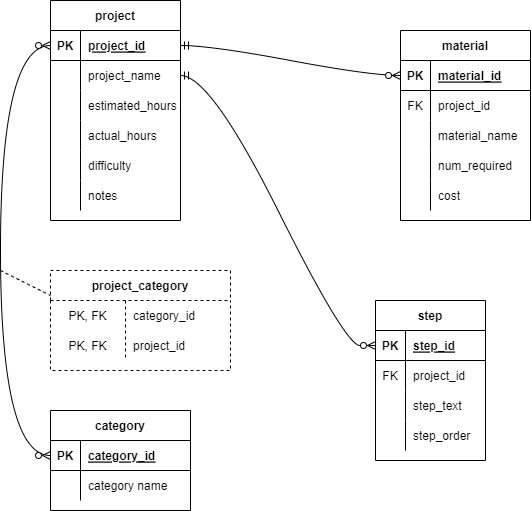

The diagram above was exported from draw.io. Its source (the exported page's mxGraphModel, read from the mxfile embedded in the PNG):
<mxGraphModel dx="1422" dy="754" grid="1" gridSize="10" guides="1" tooltips="1" connect="1" arrows="1" fold="1" page="1" pageScale="1" pageWidth="850" pageHeight="1100" math="0" shadow="0" extFonts="Permanent Marker^https://fonts.googleapis.com/css?family=Permanent+Marker">
  <root>
    <mxCell id="0" />
    <mxCell id="1" parent="0" />
    <mxCell id="C-vyLk0tnHw3VtMMgP7b-2" value="material" style="shape=table;startSize=30;container=1;collapsible=1;childLayout=tableLayout;fixedRows=1;rowLines=0;fontStyle=1;align=center;resizeLast=1;" parent="1" vertex="1">
      <mxGeometry x="450" y="50" width="130" height="190" as="geometry" />
    </mxCell>
    <mxCell id="C-vyLk0tnHw3VtMMgP7b-3" value="" style="shape=partialRectangle;collapsible=0;dropTarget=0;pointerEvents=0;fillColor=none;points=[[0,0.5],[1,0.5]];portConstraint=eastwest;top=0;left=0;right=0;bottom=1;" parent="C-vyLk0tnHw3VtMMgP7b-2" vertex="1">
      <mxGeometry y="30" width="130" height="30" as="geometry" />
    </mxCell>
    <mxCell id="C-vyLk0tnHw3VtMMgP7b-4" value="PK" style="shape=partialRectangle;overflow=hidden;connectable=0;fillColor=none;top=0;left=0;bottom=0;right=0;fontStyle=1;" parent="C-vyLk0tnHw3VtMMgP7b-3" vertex="1">
      <mxGeometry width="30" height="30" as="geometry">
        <mxRectangle width="30" height="30" as="alternateBounds" />
      </mxGeometry>
    </mxCell>
    <mxCell id="C-vyLk0tnHw3VtMMgP7b-5" value="material_id" style="shape=partialRectangle;overflow=hidden;connectable=0;fillColor=none;top=0;left=0;bottom=0;right=0;align=left;spacingLeft=6;fontStyle=5;" parent="C-vyLk0tnHw3VtMMgP7b-3" vertex="1">
      <mxGeometry x="30" width="100" height="30" as="geometry">
        <mxRectangle width="100" height="30" as="alternateBounds" />
      </mxGeometry>
    </mxCell>
    <mxCell id="C-vyLk0tnHw3VtMMgP7b-6" value="" style="shape=partialRectangle;collapsible=0;dropTarget=0;pointerEvents=0;fillColor=none;points=[[0,0.5],[1,0.5]];portConstraint=eastwest;top=0;left=0;right=0;bottom=0;" parent="C-vyLk0tnHw3VtMMgP7b-2" vertex="1">
      <mxGeometry y="60" width="130" height="30" as="geometry" />
    </mxCell>
    <mxCell id="C-vyLk0tnHw3VtMMgP7b-7" value="FK" style="shape=partialRectangle;overflow=hidden;connectable=0;fillColor=none;top=0;left=0;bottom=0;right=0;" parent="C-vyLk0tnHw3VtMMgP7b-6" vertex="1">
      <mxGeometry width="30" height="30" as="geometry">
        <mxRectangle width="30" height="30" as="alternateBounds" />
      </mxGeometry>
    </mxCell>
    <mxCell id="C-vyLk0tnHw3VtMMgP7b-8" value="project_id" style="shape=partialRectangle;overflow=hidden;connectable=0;fillColor=none;top=0;left=0;bottom=0;right=0;align=left;spacingLeft=6;" parent="C-vyLk0tnHw3VtMMgP7b-6" vertex="1">
      <mxGeometry x="30" width="100" height="30" as="geometry">
        <mxRectangle width="100" height="30" as="alternateBounds" />
      </mxGeometry>
    </mxCell>
    <mxCell id="C-vyLk0tnHw3VtMMgP7b-9" value="" style="shape=partialRectangle;collapsible=0;dropTarget=0;pointerEvents=0;fillColor=none;points=[[0,0.5],[1,0.5]];portConstraint=eastwest;top=0;left=0;right=0;bottom=0;" parent="C-vyLk0tnHw3VtMMgP7b-2" vertex="1">
      <mxGeometry y="90" width="130" height="30" as="geometry" />
    </mxCell>
    <mxCell id="C-vyLk0tnHw3VtMMgP7b-10" value="" style="shape=partialRectangle;overflow=hidden;connectable=0;fillColor=none;top=0;left=0;bottom=0;right=0;" parent="C-vyLk0tnHw3VtMMgP7b-9" vertex="1">
      <mxGeometry width="30" height="30" as="geometry">
        <mxRectangle width="30" height="30" as="alternateBounds" />
      </mxGeometry>
    </mxCell>
    <mxCell id="C-vyLk0tnHw3VtMMgP7b-11" value="material_name" style="shape=partialRectangle;overflow=hidden;connectable=0;fillColor=none;top=0;left=0;bottom=0;right=0;align=left;spacingLeft=6;" parent="C-vyLk0tnHw3VtMMgP7b-9" vertex="1">
      <mxGeometry x="30" width="100" height="30" as="geometry">
        <mxRectangle width="100" height="30" as="alternateBounds" />
      </mxGeometry>
    </mxCell>
    <mxCell id="B06BqOvyBL0MBwR2E-DY-13" style="shape=partialRectangle;collapsible=0;dropTarget=0;pointerEvents=0;fillColor=none;points=[[0,0.5],[1,0.5]];portConstraint=eastwest;top=0;left=0;right=0;bottom=0;" vertex="1" parent="C-vyLk0tnHw3VtMMgP7b-2">
      <mxGeometry y="120" width="130" height="30" as="geometry" />
    </mxCell>
    <mxCell id="B06BqOvyBL0MBwR2E-DY-14" style="shape=partialRectangle;overflow=hidden;connectable=0;fillColor=none;top=0;left=0;bottom=0;right=0;" vertex="1" parent="B06BqOvyBL0MBwR2E-DY-13">
      <mxGeometry width="30" height="30" as="geometry">
        <mxRectangle width="30" height="30" as="alternateBounds" />
      </mxGeometry>
    </mxCell>
    <mxCell id="B06BqOvyBL0MBwR2E-DY-15" value="num_required" style="shape=partialRectangle;overflow=hidden;connectable=0;fillColor=none;top=0;left=0;bottom=0;right=0;align=left;spacingLeft=6;" vertex="1" parent="B06BqOvyBL0MBwR2E-DY-13">
      <mxGeometry x="30" width="100" height="30" as="geometry">
        <mxRectangle width="100" height="30" as="alternateBounds" />
      </mxGeometry>
    </mxCell>
    <mxCell id="B06BqOvyBL0MBwR2E-DY-16" style="shape=partialRectangle;collapsible=0;dropTarget=0;pointerEvents=0;fillColor=none;points=[[0,0.5],[1,0.5]];portConstraint=eastwest;top=0;left=0;right=0;bottom=0;" vertex="1" parent="C-vyLk0tnHw3VtMMgP7b-2">
      <mxGeometry y="150" width="130" height="30" as="geometry" />
    </mxCell>
    <mxCell id="B06BqOvyBL0MBwR2E-DY-17" style="shape=partialRectangle;overflow=hidden;connectable=0;fillColor=none;top=0;left=0;bottom=0;right=0;" vertex="1" parent="B06BqOvyBL0MBwR2E-DY-16">
      <mxGeometry width="30" height="30" as="geometry">
        <mxRectangle width="30" height="30" as="alternateBounds" />
      </mxGeometry>
    </mxCell>
    <mxCell id="B06BqOvyBL0MBwR2E-DY-18" value="cost" style="shape=partialRectangle;overflow=hidden;connectable=0;fillColor=none;top=0;left=0;bottom=0;right=0;align=left;spacingLeft=6;" vertex="1" parent="B06BqOvyBL0MBwR2E-DY-16">
      <mxGeometry x="30" width="100" height="30" as="geometry">
        <mxRectangle width="100" height="30" as="alternateBounds" />
      </mxGeometry>
    </mxCell>
    <mxCell id="C-vyLk0tnHw3VtMMgP7b-13" value="step" style="shape=table;startSize=30;container=1;collapsible=1;childLayout=tableLayout;fixedRows=1;rowLines=0;fontStyle=1;align=center;resizeLast=1;" parent="1" vertex="1">
      <mxGeometry x="425" y="320" width="110" height="160" as="geometry" />
    </mxCell>
    <mxCell id="C-vyLk0tnHw3VtMMgP7b-14" value="" style="shape=partialRectangle;collapsible=0;dropTarget=0;pointerEvents=0;fillColor=none;points=[[0,0.5],[1,0.5]];portConstraint=eastwest;top=0;left=0;right=0;bottom=1;" parent="C-vyLk0tnHw3VtMMgP7b-13" vertex="1">
      <mxGeometry y="30" width="110" height="30" as="geometry" />
    </mxCell>
    <mxCell id="C-vyLk0tnHw3VtMMgP7b-15" value="PK" style="shape=partialRectangle;overflow=hidden;connectable=0;fillColor=none;top=0;left=0;bottom=0;right=0;fontStyle=1;" parent="C-vyLk0tnHw3VtMMgP7b-14" vertex="1">
      <mxGeometry width="30" height="30" as="geometry">
        <mxRectangle width="30" height="30" as="alternateBounds" />
      </mxGeometry>
    </mxCell>
    <mxCell id="C-vyLk0tnHw3VtMMgP7b-16" value="step_id" style="shape=partialRectangle;overflow=hidden;connectable=0;fillColor=none;top=0;left=0;bottom=0;right=0;align=left;spacingLeft=6;fontStyle=5;" parent="C-vyLk0tnHw3VtMMgP7b-14" vertex="1">
      <mxGeometry x="30" width="80" height="30" as="geometry">
        <mxRectangle width="80" height="30" as="alternateBounds" />
      </mxGeometry>
    </mxCell>
    <mxCell id="C-vyLk0tnHw3VtMMgP7b-17" value="" style="shape=partialRectangle;collapsible=0;dropTarget=0;pointerEvents=0;fillColor=none;points=[[0,0.5],[1,0.5]];portConstraint=eastwest;top=0;left=0;right=0;bottom=0;" parent="C-vyLk0tnHw3VtMMgP7b-13" vertex="1">
      <mxGeometry y="60" width="110" height="30" as="geometry" />
    </mxCell>
    <mxCell id="C-vyLk0tnHw3VtMMgP7b-18" value="FK" style="shape=partialRectangle;overflow=hidden;connectable=0;fillColor=none;top=0;left=0;bottom=0;right=0;" parent="C-vyLk0tnHw3VtMMgP7b-17" vertex="1">
      <mxGeometry width="30" height="30" as="geometry">
        <mxRectangle width="30" height="30" as="alternateBounds" />
      </mxGeometry>
    </mxCell>
    <mxCell id="C-vyLk0tnHw3VtMMgP7b-19" value="project_id" style="shape=partialRectangle;overflow=hidden;connectable=0;fillColor=none;top=0;left=0;bottom=0;right=0;align=left;spacingLeft=6;" parent="C-vyLk0tnHw3VtMMgP7b-17" vertex="1">
      <mxGeometry x="30" width="80" height="30" as="geometry">
        <mxRectangle width="80" height="30" as="alternateBounds" />
      </mxGeometry>
    </mxCell>
    <mxCell id="B06BqOvyBL0MBwR2E-DY-25" style="shape=partialRectangle;collapsible=0;dropTarget=0;pointerEvents=0;fillColor=none;points=[[0,0.5],[1,0.5]];portConstraint=eastwest;top=0;left=0;right=0;bottom=0;" vertex="1" parent="C-vyLk0tnHw3VtMMgP7b-13">
      <mxGeometry y="90" width="110" height="30" as="geometry" />
    </mxCell>
    <mxCell id="B06BqOvyBL0MBwR2E-DY-26" style="shape=partialRectangle;overflow=hidden;connectable=0;fillColor=none;top=0;left=0;bottom=0;right=0;" vertex="1" parent="B06BqOvyBL0MBwR2E-DY-25">
      <mxGeometry width="30" height="30" as="geometry">
        <mxRectangle width="30" height="30" as="alternateBounds" />
      </mxGeometry>
    </mxCell>
    <mxCell id="B06BqOvyBL0MBwR2E-DY-27" value="step_text" style="shape=partialRectangle;overflow=hidden;connectable=0;fillColor=none;top=0;left=0;bottom=0;right=0;align=left;spacingLeft=6;" vertex="1" parent="B06BqOvyBL0MBwR2E-DY-25">
      <mxGeometry x="30" width="80" height="30" as="geometry">
        <mxRectangle width="80" height="30" as="alternateBounds" />
      </mxGeometry>
    </mxCell>
    <mxCell id="B06BqOvyBL0MBwR2E-DY-22" style="shape=partialRectangle;collapsible=0;dropTarget=0;pointerEvents=0;fillColor=none;points=[[0,0.5],[1,0.5]];portConstraint=eastwest;top=0;left=0;right=0;bottom=0;" vertex="1" parent="C-vyLk0tnHw3VtMMgP7b-13">
      <mxGeometry y="120" width="110" height="30" as="geometry" />
    </mxCell>
    <mxCell id="B06BqOvyBL0MBwR2E-DY-23" style="shape=partialRectangle;overflow=hidden;connectable=0;fillColor=none;top=0;left=0;bottom=0;right=0;" vertex="1" parent="B06BqOvyBL0MBwR2E-DY-22">
      <mxGeometry width="30" height="30" as="geometry">
        <mxRectangle width="30" height="30" as="alternateBounds" />
      </mxGeometry>
    </mxCell>
    <mxCell id="B06BqOvyBL0MBwR2E-DY-24" value="step_order" style="shape=partialRectangle;overflow=hidden;connectable=0;fillColor=none;top=0;left=0;bottom=0;right=0;align=left;spacingLeft=6;" vertex="1" parent="B06BqOvyBL0MBwR2E-DY-22">
      <mxGeometry x="30" width="80" height="30" as="geometry">
        <mxRectangle width="80" height="30" as="alternateBounds" />
      </mxGeometry>
    </mxCell>
    <mxCell id="C-vyLk0tnHw3VtMMgP7b-23" value="project" style="shape=table;startSize=30;container=1;collapsible=1;childLayout=tableLayout;fixedRows=1;rowLines=0;fontStyle=1;align=center;resizeLast=1;" parent="1" vertex="1">
      <mxGeometry x="100" y="20" width="130" height="220" as="geometry" />
    </mxCell>
    <mxCell id="C-vyLk0tnHw3VtMMgP7b-24" value="" style="shape=partialRectangle;collapsible=0;dropTarget=0;pointerEvents=0;fillColor=none;points=[[0,0.5],[1,0.5]];portConstraint=eastwest;top=0;left=0;right=0;bottom=1;" parent="C-vyLk0tnHw3VtMMgP7b-23" vertex="1">
      <mxGeometry y="30" width="130" height="30" as="geometry" />
    </mxCell>
    <mxCell id="C-vyLk0tnHw3VtMMgP7b-25" value="PK" style="shape=partialRectangle;overflow=hidden;connectable=0;fillColor=none;top=0;left=0;bottom=0;right=0;fontStyle=1;" parent="C-vyLk0tnHw3VtMMgP7b-24" vertex="1">
      <mxGeometry width="30" height="30" as="geometry">
        <mxRectangle width="30" height="30" as="alternateBounds" />
      </mxGeometry>
    </mxCell>
    <mxCell id="C-vyLk0tnHw3VtMMgP7b-26" value="project_id" style="shape=partialRectangle;overflow=hidden;connectable=0;fillColor=none;top=0;left=0;bottom=0;right=0;align=left;spacingLeft=6;fontStyle=5;" parent="C-vyLk0tnHw3VtMMgP7b-24" vertex="1">
      <mxGeometry x="30" width="100" height="30" as="geometry">
        <mxRectangle width="100" height="30" as="alternateBounds" />
      </mxGeometry>
    </mxCell>
    <mxCell id="C-vyLk0tnHw3VtMMgP7b-27" value="" style="shape=partialRectangle;collapsible=0;dropTarget=0;pointerEvents=0;fillColor=none;points=[[0,0.5],[1,0.5]];portConstraint=eastwest;top=0;left=0;right=0;bottom=0;" parent="C-vyLk0tnHw3VtMMgP7b-23" vertex="1">
      <mxGeometry y="60" width="130" height="30" as="geometry" />
    </mxCell>
    <mxCell id="C-vyLk0tnHw3VtMMgP7b-28" value="" style="shape=partialRectangle;overflow=hidden;connectable=0;fillColor=none;top=0;left=0;bottom=0;right=0;" parent="C-vyLk0tnHw3VtMMgP7b-27" vertex="1">
      <mxGeometry width="30" height="30" as="geometry">
        <mxRectangle width="30" height="30" as="alternateBounds" />
      </mxGeometry>
    </mxCell>
    <mxCell id="C-vyLk0tnHw3VtMMgP7b-29" value="project_name" style="shape=partialRectangle;overflow=hidden;connectable=0;fillColor=none;top=0;left=0;bottom=0;right=0;align=left;spacingLeft=6;" parent="C-vyLk0tnHw3VtMMgP7b-27" vertex="1">
      <mxGeometry x="30" width="100" height="30" as="geometry">
        <mxRectangle width="100" height="30" as="alternateBounds" />
      </mxGeometry>
    </mxCell>
    <mxCell id="B06BqOvyBL0MBwR2E-DY-1" style="shape=partialRectangle;collapsible=0;dropTarget=0;pointerEvents=0;fillColor=none;points=[[0,0.5],[1,0.5]];portConstraint=eastwest;top=0;left=0;right=0;bottom=0;" vertex="1" parent="C-vyLk0tnHw3VtMMgP7b-23">
      <mxGeometry y="90" width="130" height="30" as="geometry" />
    </mxCell>
    <mxCell id="B06BqOvyBL0MBwR2E-DY-2" style="shape=partialRectangle;overflow=hidden;connectable=0;fillColor=none;top=0;left=0;bottom=0;right=0;" vertex="1" parent="B06BqOvyBL0MBwR2E-DY-1">
      <mxGeometry width="30" height="30" as="geometry">
        <mxRectangle width="30" height="30" as="alternateBounds" />
      </mxGeometry>
    </mxCell>
    <mxCell id="B06BqOvyBL0MBwR2E-DY-3" value="estimated_hours" style="shape=partialRectangle;overflow=hidden;connectable=0;fillColor=none;top=0;left=0;bottom=0;right=0;align=left;spacingLeft=6;" vertex="1" parent="B06BqOvyBL0MBwR2E-DY-1">
      <mxGeometry x="30" width="100" height="30" as="geometry">
        <mxRectangle width="100" height="30" as="alternateBounds" />
      </mxGeometry>
    </mxCell>
    <mxCell id="B06BqOvyBL0MBwR2E-DY-4" style="shape=partialRectangle;collapsible=0;dropTarget=0;pointerEvents=0;fillColor=none;points=[[0,0.5],[1,0.5]];portConstraint=eastwest;top=0;left=0;right=0;bottom=0;" vertex="1" parent="C-vyLk0tnHw3VtMMgP7b-23">
      <mxGeometry y="120" width="130" height="30" as="geometry" />
    </mxCell>
    <mxCell id="B06BqOvyBL0MBwR2E-DY-5" style="shape=partialRectangle;overflow=hidden;connectable=0;fillColor=none;top=0;left=0;bottom=0;right=0;" vertex="1" parent="B06BqOvyBL0MBwR2E-DY-4">
      <mxGeometry width="30" height="30" as="geometry">
        <mxRectangle width="30" height="30" as="alternateBounds" />
      </mxGeometry>
    </mxCell>
    <mxCell id="B06BqOvyBL0MBwR2E-DY-6" value="actual_hours" style="shape=partialRectangle;overflow=hidden;connectable=0;fillColor=none;top=0;left=0;bottom=0;right=0;align=left;spacingLeft=6;" vertex="1" parent="B06BqOvyBL0MBwR2E-DY-4">
      <mxGeometry x="30" width="100" height="30" as="geometry">
        <mxRectangle width="100" height="30" as="alternateBounds" />
      </mxGeometry>
    </mxCell>
    <mxCell id="B06BqOvyBL0MBwR2E-DY-10" style="shape=partialRectangle;collapsible=0;dropTarget=0;pointerEvents=0;fillColor=none;points=[[0,0.5],[1,0.5]];portConstraint=eastwest;top=0;left=0;right=0;bottom=0;" vertex="1" parent="C-vyLk0tnHw3VtMMgP7b-23">
      <mxGeometry y="150" width="130" height="30" as="geometry" />
    </mxCell>
    <mxCell id="B06BqOvyBL0MBwR2E-DY-11" style="shape=partialRectangle;overflow=hidden;connectable=0;fillColor=none;top=0;left=0;bottom=0;right=0;" vertex="1" parent="B06BqOvyBL0MBwR2E-DY-10">
      <mxGeometry width="30" height="30" as="geometry">
        <mxRectangle width="30" height="30" as="alternateBounds" />
      </mxGeometry>
    </mxCell>
    <mxCell id="B06BqOvyBL0MBwR2E-DY-12" value="difficulty" style="shape=partialRectangle;overflow=hidden;connectable=0;fillColor=none;top=0;left=0;bottom=0;right=0;align=left;spacingLeft=6;" vertex="1" parent="B06BqOvyBL0MBwR2E-DY-10">
      <mxGeometry x="30" width="100" height="30" as="geometry">
        <mxRectangle width="100" height="30" as="alternateBounds" />
      </mxGeometry>
    </mxCell>
    <mxCell id="B06BqOvyBL0MBwR2E-DY-7" style="shape=partialRectangle;collapsible=0;dropTarget=0;pointerEvents=0;fillColor=none;points=[[0,0.5],[1,0.5]];portConstraint=eastwest;top=0;left=0;right=0;bottom=0;" vertex="1" parent="C-vyLk0tnHw3VtMMgP7b-23">
      <mxGeometry y="180" width="130" height="30" as="geometry" />
    </mxCell>
    <mxCell id="B06BqOvyBL0MBwR2E-DY-8" style="shape=partialRectangle;overflow=hidden;connectable=0;fillColor=none;top=0;left=0;bottom=0;right=0;" vertex="1" parent="B06BqOvyBL0MBwR2E-DY-7">
      <mxGeometry width="30" height="30" as="geometry">
        <mxRectangle width="30" height="30" as="alternateBounds" />
      </mxGeometry>
    </mxCell>
    <mxCell id="B06BqOvyBL0MBwR2E-DY-9" value="notes" style="shape=partialRectangle;overflow=hidden;connectable=0;fillColor=none;top=0;left=0;bottom=0;right=0;align=left;spacingLeft=6;" vertex="1" parent="B06BqOvyBL0MBwR2E-DY-7">
      <mxGeometry x="30" width="100" height="30" as="geometry">
        <mxRectangle width="100" height="30" as="alternateBounds" />
      </mxGeometry>
    </mxCell>
    <mxCell id="B06BqOvyBL0MBwR2E-DY-28" value="category" style="shape=table;startSize=30;container=1;collapsible=1;childLayout=tableLayout;fixedRows=1;rowLines=0;fontStyle=1;align=center;resizeLast=1;" vertex="1" parent="1">
      <mxGeometry x="100" y="430" width="140" height="100" as="geometry" />
    </mxCell>
    <mxCell id="B06BqOvyBL0MBwR2E-DY-29" value="" style="shape=tableRow;horizontal=0;startSize=0;swimlaneHead=0;swimlaneBody=0;fillColor=none;collapsible=0;dropTarget=0;points=[[0,0.5],[1,0.5]];portConstraint=eastwest;top=0;left=0;right=0;bottom=1;" vertex="1" parent="B06BqOvyBL0MBwR2E-DY-28">
      <mxGeometry y="30" width="140" height="30" as="geometry" />
    </mxCell>
    <mxCell id="B06BqOvyBL0MBwR2E-DY-30" value="PK" style="shape=partialRectangle;connectable=0;fillColor=none;top=0;left=0;bottom=0;right=0;fontStyle=1;overflow=hidden;" vertex="1" parent="B06BqOvyBL0MBwR2E-DY-29">
      <mxGeometry width="30" height="30" as="geometry">
        <mxRectangle width="30" height="30" as="alternateBounds" />
      </mxGeometry>
    </mxCell>
    <mxCell id="B06BqOvyBL0MBwR2E-DY-31" value="category_id" style="shape=partialRectangle;connectable=0;fillColor=none;top=0;left=0;bottom=0;right=0;align=left;spacingLeft=6;fontStyle=5;overflow=hidden;" vertex="1" parent="B06BqOvyBL0MBwR2E-DY-29">
      <mxGeometry x="30" width="110" height="30" as="geometry">
        <mxRectangle width="110" height="30" as="alternateBounds" />
      </mxGeometry>
    </mxCell>
    <mxCell id="B06BqOvyBL0MBwR2E-DY-32" value="" style="shape=tableRow;horizontal=0;startSize=0;swimlaneHead=0;swimlaneBody=0;fillColor=none;collapsible=0;dropTarget=0;points=[[0,0.5],[1,0.5]];portConstraint=eastwest;top=0;left=0;right=0;bottom=0;" vertex="1" parent="B06BqOvyBL0MBwR2E-DY-28">
      <mxGeometry y="60" width="140" height="30" as="geometry" />
    </mxCell>
    <mxCell id="B06BqOvyBL0MBwR2E-DY-33" value="" style="shape=partialRectangle;connectable=0;fillColor=none;top=0;left=0;bottom=0;right=0;editable=1;overflow=hidden;" vertex="1" parent="B06BqOvyBL0MBwR2E-DY-32">
      <mxGeometry width="30" height="30" as="geometry">
        <mxRectangle width="30" height="30" as="alternateBounds" />
      </mxGeometry>
    </mxCell>
    <mxCell id="B06BqOvyBL0MBwR2E-DY-34" value="category name" style="shape=partialRectangle;connectable=0;fillColor=none;top=0;left=0;bottom=0;right=0;align=left;spacingLeft=6;overflow=hidden;" vertex="1" parent="B06BqOvyBL0MBwR2E-DY-32">
      <mxGeometry x="30" width="110" height="30" as="geometry">
        <mxRectangle width="110" height="30" as="alternateBounds" />
      </mxGeometry>
    </mxCell>
    <mxCell id="B06BqOvyBL0MBwR2E-DY-54" style="edgeStyle=orthogonalEdgeStyle;rounded=0;orthogonalLoop=1;jettySize=auto;html=1;exitX=1;exitY=0.5;exitDx=0;exitDy=0;" edge="1" parent="B06BqOvyBL0MBwR2E-DY-28" source="B06BqOvyBL0MBwR2E-DY-29" target="B06BqOvyBL0MBwR2E-DY-29">
      <mxGeometry relative="1" as="geometry" />
    </mxCell>
    <mxCell id="B06BqOvyBL0MBwR2E-DY-41" value="project_category" style="shape=table;startSize=30;container=1;collapsible=1;childLayout=tableLayout;fixedRows=1;rowLines=0;fontStyle=1;align=center;resizeLast=1;dashed=1;" vertex="1" parent="1">
      <mxGeometry x="100" y="290" width="180" height="100" as="geometry" />
    </mxCell>
    <mxCell id="B06BqOvyBL0MBwR2E-DY-45" value="" style="shape=tableRow;horizontal=0;startSize=0;swimlaneHead=0;swimlaneBody=0;fillColor=none;collapsible=0;dropTarget=0;points=[[0,0.5],[1,0.5]];portConstraint=eastwest;top=0;left=0;right=0;bottom=0;" vertex="1" parent="B06BqOvyBL0MBwR2E-DY-41">
      <mxGeometry y="30" width="180" height="30" as="geometry" />
    </mxCell>
    <mxCell id="B06BqOvyBL0MBwR2E-DY-46" value="PK, FK" style="shape=partialRectangle;connectable=0;fillColor=none;top=0;left=0;bottom=0;right=0;editable=1;overflow=hidden;" vertex="1" parent="B06BqOvyBL0MBwR2E-DY-45">
      <mxGeometry width="75" height="30" as="geometry">
        <mxRectangle width="75" height="30" as="alternateBounds" />
      </mxGeometry>
    </mxCell>
    <mxCell id="B06BqOvyBL0MBwR2E-DY-47" value="category_id" style="shape=partialRectangle;connectable=0;fillColor=none;top=0;left=0;bottom=0;right=0;align=left;spacingLeft=6;overflow=hidden;" vertex="1" parent="B06BqOvyBL0MBwR2E-DY-45">
      <mxGeometry x="75" width="105" height="30" as="geometry">
        <mxRectangle width="105" height="30" as="alternateBounds" />
      </mxGeometry>
    </mxCell>
    <mxCell id="B06BqOvyBL0MBwR2E-DY-48" value="" style="shape=tableRow;horizontal=0;startSize=0;swimlaneHead=0;swimlaneBody=0;fillColor=none;collapsible=0;dropTarget=0;points=[[0,0.5],[1,0.5]];portConstraint=eastwest;top=0;left=0;right=0;bottom=0;" vertex="1" parent="B06BqOvyBL0MBwR2E-DY-41">
      <mxGeometry y="60" width="180" height="30" as="geometry" />
    </mxCell>
    <mxCell id="B06BqOvyBL0MBwR2E-DY-49" value="PK, FK" style="shape=partialRectangle;connectable=0;fillColor=none;top=0;left=0;bottom=0;right=0;editable=1;overflow=hidden;" vertex="1" parent="B06BqOvyBL0MBwR2E-DY-48">
      <mxGeometry width="75" height="30" as="geometry">
        <mxRectangle width="75" height="30" as="alternateBounds" />
      </mxGeometry>
    </mxCell>
    <mxCell id="B06BqOvyBL0MBwR2E-DY-50" value="project_id" style="shape=partialRectangle;connectable=0;fillColor=none;top=0;left=0;bottom=0;right=0;align=left;spacingLeft=6;overflow=hidden;" vertex="1" parent="B06BqOvyBL0MBwR2E-DY-48">
      <mxGeometry x="75" width="105" height="30" as="geometry">
        <mxRectangle width="105" height="30" as="alternateBounds" />
      </mxGeometry>
    </mxCell>
    <mxCell id="B06BqOvyBL0MBwR2E-DY-55" value="" style="fontSize=12;html=1;endArrow=ERzeroToMany;endFill=1;startArrow=ERzeroToMany;rounded=0;exitX=0;exitY=0.5;exitDx=0;exitDy=0;entryX=0;entryY=0.5;entryDx=0;entryDy=0;edgeStyle=orthogonalEdgeStyle;curved=1;" edge="1" parent="1" source="B06BqOvyBL0MBwR2E-DY-29" target="C-vyLk0tnHw3VtMMgP7b-24">
      <mxGeometry width="100" height="100" relative="1" as="geometry">
        <mxPoint x="370" y="410" as="sourcePoint" />
        <mxPoint x="470" y="310" as="targetPoint" />
        <Array as="points">
          <mxPoint x="50" y="475" />
          <mxPoint x="50" y="65" />
        </Array>
      </mxGeometry>
    </mxCell>
    <mxCell id="B06BqOvyBL0MBwR2E-DY-56" value="" style="endArrow=none;dashed=1;html=1;rounded=0;curved=1;entryX=0;entryY=0.25;entryDx=0;entryDy=0;" edge="1" parent="1" target="B06BqOvyBL0MBwR2E-DY-41">
      <mxGeometry width="50" height="50" relative="1" as="geometry">
        <mxPoint x="50" y="290" as="sourcePoint" />
        <mxPoint x="450" y="340" as="targetPoint" />
      </mxGeometry>
    </mxCell>
    <mxCell id="B06BqOvyBL0MBwR2E-DY-57" value="" style="edgeStyle=entityRelationEdgeStyle;fontSize=12;html=1;endArrow=ERzeroToMany;startArrow=ERmandOne;rounded=0;curved=1;exitX=1;exitY=0.5;exitDx=0;exitDy=0;entryX=0;entryY=0.5;entryDx=0;entryDy=0;" edge="1" parent="1" source="C-vyLk0tnHw3VtMMgP7b-24" target="C-vyLk0tnHw3VtMMgP7b-3">
      <mxGeometry width="100" height="100" relative="1" as="geometry">
        <mxPoint x="370" y="410" as="sourcePoint" />
        <mxPoint x="470" y="310" as="targetPoint" />
      </mxGeometry>
    </mxCell>
    <mxCell id="B06BqOvyBL0MBwR2E-DY-58" value="" style="edgeStyle=entityRelationEdgeStyle;fontSize=12;html=1;endArrow=ERzeroToMany;startArrow=ERmandOne;rounded=0;curved=1;exitX=1;exitY=0.5;exitDx=0;exitDy=0;entryX=0;entryY=0.5;entryDx=0;entryDy=0;endFill=0;" edge="1" parent="1" source="C-vyLk0tnHw3VtMMgP7b-27" target="C-vyLk0tnHw3VtMMgP7b-14">
      <mxGeometry width="100" height="100" relative="1" as="geometry">
        <mxPoint x="370" y="410" as="sourcePoint" />
        <mxPoint x="470" y="310" as="targetPoint" />
      </mxGeometry>
    </mxCell>
  </root>
</mxGraphModel>